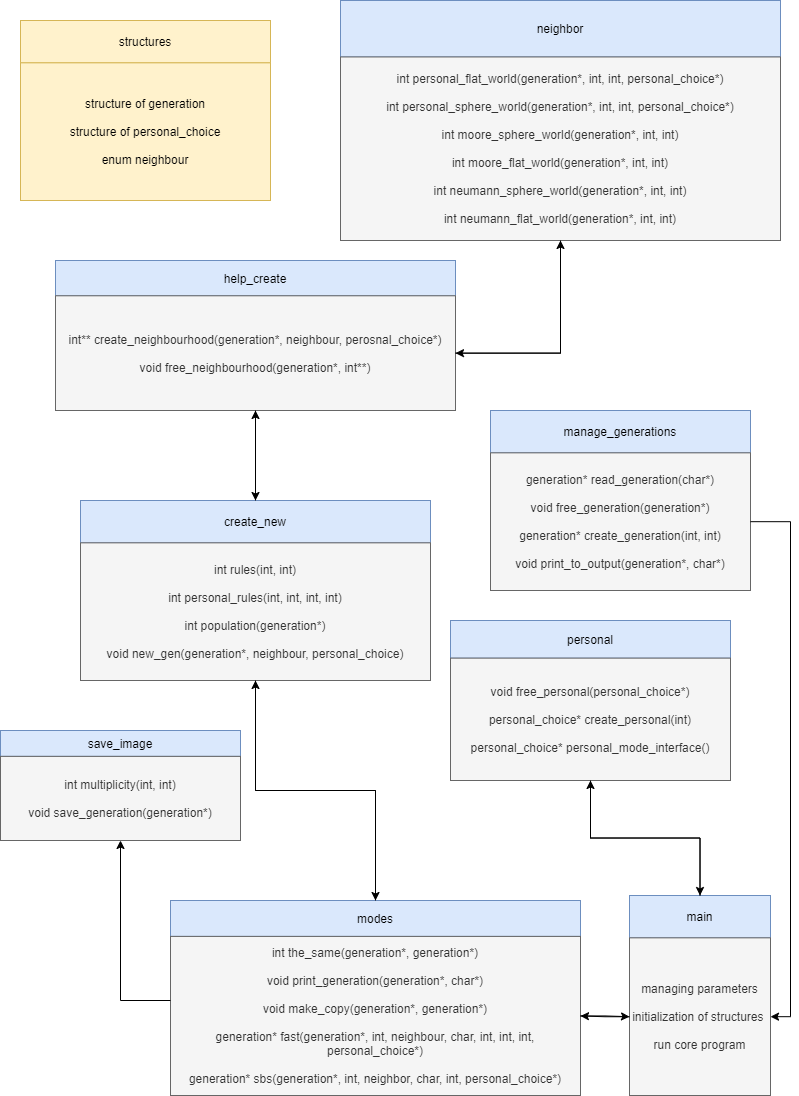

The diagram above was exported from draw.io. Its source (the exported page's mxGraphModel, read from the mxfile embedded in the PNG):
<mxGraphModel dx="677" dy="378" grid="0" gridSize="10" guides="1" tooltips="1" connect="1" arrows="1" fold="1" page="1" pageScale="1" pageWidth="827" pageHeight="1169" background="none" math="0" shadow="0">
  <root>
    <mxCell id="0" />
    <mxCell id="1" parent="0" />
    <mxCell id="1CUKg09mb5wys-LppD80-3" value="" style="group;fillColor=#f5f5f5;strokeColor=#666666;fontColor=#333333;" parent="1" vertex="1" connectable="0">
      <mxGeometry x="670" y="915" width="120" height="200" as="geometry" />
    </mxCell>
    <mxCell id="1CUKg09mb5wys-LppD80-1" value="main" style="rounded=0;whiteSpace=wrap;html=1;fillColor=#dae8fc;strokeColor=#6c8ebf;" parent="1CUKg09mb5wys-LppD80-3" vertex="1">
      <mxGeometry x="-21" width="141" height="42.35" as="geometry" />
    </mxCell>
    <mxCell id="1CUKg09mb5wys-LppD80-2" value="managing parameters&lt;br&gt;&lt;br&gt;initialization of structures&amp;nbsp;&lt;br&gt;&lt;br&gt;run core program" style="rounded=0;whiteSpace=wrap;html=1;fillColor=#f5f5f5;strokeColor=#666666;fontColor=#333333;" parent="1CUKg09mb5wys-LppD80-3" vertex="1">
      <mxGeometry x="-21" y="42.35" width="141" height="157.65" as="geometry" />
    </mxCell>
    <mxCell id="1CUKg09mb5wys-LppD80-4" value="" style="group" parent="1" vertex="1" connectable="0">
      <mxGeometry x="100" y="520" width="350" height="180" as="geometry" />
    </mxCell>
    <mxCell id="1CUKg09mb5wys-LppD80-5" value="create_new" style="rounded=0;whiteSpace=wrap;html=1;fillColor=#dae8fc;strokeColor=#6c8ebf;" parent="1CUKg09mb5wys-LppD80-4" vertex="1">
      <mxGeometry width="350" height="42.35294117647059" as="geometry" />
    </mxCell>
    <mxCell id="1CUKg09mb5wys-LppD80-6" value="int rules(int, int)&lt;br&gt;&lt;br&gt;int personal_rules(int, int, int, int)&lt;br&gt;&lt;br&gt;int population(generation*)&lt;br&gt;&lt;br&gt;void new_gen(generation*, neighbour, personal_choice)&lt;br&gt;" style="rounded=0;whiteSpace=wrap;html=1;fillColor=#f5f5f5;strokeColor=#666666;fontColor=#333333;" parent="1CUKg09mb5wys-LppD80-4" vertex="1">
      <mxGeometry y="42.35294117647059" width="350" height="137.64705882352942" as="geometry" />
    </mxCell>
    <mxCell id="1CUKg09mb5wys-LppD80-7" value="" style="group" parent="1" vertex="1" connectable="0">
      <mxGeometry x="75" y="280" width="400" height="150" as="geometry" />
    </mxCell>
    <mxCell id="1CUKg09mb5wys-LppD80-8" value="help_create" style="rounded=0;whiteSpace=wrap;html=1;fillColor=#dae8fc;strokeColor=#6c8ebf;" parent="1CUKg09mb5wys-LppD80-7" vertex="1">
      <mxGeometry width="400" height="35.29411764705882" as="geometry" />
    </mxCell>
    <mxCell id="1CUKg09mb5wys-LppD80-9" value="int** create_neighbourhood(generation*, neighbour, perosnal_choice*)&lt;br&gt;&lt;br&gt;void free_neighbourhood(generation*, int**)" style="rounded=0;whiteSpace=wrap;html=1;fillColor=#f5f5f5;strokeColor=#666666;fontColor=#333333;" parent="1CUKg09mb5wys-LppD80-7" vertex="1">
      <mxGeometry y="35.29411764705882" width="400" height="114.70588235294119" as="geometry" />
    </mxCell>
    <mxCell id="1CUKg09mb5wys-LppD80-13" value="" style="group" parent="1" vertex="1" connectable="0">
      <mxGeometry x="190" y="920" width="410" height="195" as="geometry" />
    </mxCell>
    <mxCell id="1CUKg09mb5wys-LppD80-14" value="modes" style="rounded=0;whiteSpace=wrap;html=1;fillColor=#dae8fc;strokeColor=#6c8ebf;" parent="1CUKg09mb5wys-LppD80-13" vertex="1">
      <mxGeometry width="410.00000000000006" height="35.907928388746804" as="geometry" />
    </mxCell>
    <mxCell id="1CUKg09mb5wys-LppD80-15" value="int the_same(generation*, generation*)&lt;br&gt;&lt;br&gt;void print_generation(generation*, char*)&lt;br&gt;&lt;br&gt;void make_copy(generation*, generation*)&lt;br&gt;&lt;br&gt;generation* fast(generation*, int, neighbour, char, int, int, int, personal_choice*)&lt;br&gt;&lt;br&gt;generation* sbs(generation*, int, neighbor, char, int, personal_choice*)" style="rounded=0;whiteSpace=wrap;html=1;fillColor=#f5f5f5;strokeColor=#666666;fontColor=#333333;" parent="1CUKg09mb5wys-LppD80-13" vertex="1">
      <mxGeometry y="35.905434782608694" width="410" height="159.0945652173913" as="geometry" />
    </mxCell>
    <mxCell id="1CUKg09mb5wys-LppD80-16" value="" style="group" parent="1" vertex="1" connectable="0">
      <mxGeometry x="360" y="20" width="440" height="240" as="geometry" />
    </mxCell>
    <mxCell id="1CUKg09mb5wys-LppD80-17" value="neighbor" style="rounded=0;whiteSpace=wrap;html=1;fillColor=#dae8fc;strokeColor=#6c8ebf;" parent="1CUKg09mb5wys-LppD80-16" vertex="1">
      <mxGeometry width="440" height="56.470588235294116" as="geometry" />
    </mxCell>
    <mxCell id="1CUKg09mb5wys-LppD80-18" value="int personal_flat_world(generation*, int, int, personal_choice*)&lt;br&gt;&lt;br&gt;int personal_sphere_world(generation*, int, int, personal_choice*)&lt;br&gt;&lt;br&gt;int moore_sphere_world(generation*, int, int)&lt;br&gt;&lt;br&gt;int moore_flat_world(generation*, int, int)&lt;br&gt;&lt;br&gt;int neumann_sphere_world(generation*, int, int)&lt;br&gt;&lt;br&gt;int neumann_flat_world(generation*, int, int)" style="rounded=0;whiteSpace=wrap;html=1;fillColor=#f5f5f5;strokeColor=#666666;fontColor=#333333;" parent="1CUKg09mb5wys-LppD80-16" vertex="1">
      <mxGeometry y="56.470588235294116" width="440" height="183.52941176470588" as="geometry" />
    </mxCell>
    <mxCell id="1CUKg09mb5wys-LppD80-19" value="" style="group;fillColor=#dae8fc;strokeColor=#6c8ebf;" parent="1" vertex="1" connectable="0">
      <mxGeometry x="470" y="640" width="280" height="160" as="geometry" />
    </mxCell>
    <mxCell id="1CUKg09mb5wys-LppD80-20" value="personal" style="rounded=0;whiteSpace=wrap;html=1;fillColor=#dae8fc;strokeColor=#6c8ebf;" parent="1CUKg09mb5wys-LppD80-19" vertex="1">
      <mxGeometry width="280" height="37.647058823529406" as="geometry" />
    </mxCell>
    <mxCell id="1CUKg09mb5wys-LppD80-21" value="void free_personal(personal_choice*)&lt;br&gt;&lt;br&gt;personal_choice* create_personal(int)&lt;br&gt;&lt;br&gt;personal_choice* personal_mode_interface()" style="rounded=0;whiteSpace=wrap;html=1;fillColor=#f5f5f5;strokeColor=#666666;fontColor=#333333;" parent="1CUKg09mb5wys-LppD80-19" vertex="1">
      <mxGeometry y="37.647058823529406" width="280" height="122.3529411764706" as="geometry" />
    </mxCell>
    <mxCell id="1CUKg09mb5wys-LppD80-22" value="" style="group" parent="1" vertex="1" connectable="0">
      <mxGeometry x="20" y="750" width="240" height="110" as="geometry" />
    </mxCell>
    <mxCell id="1CUKg09mb5wys-LppD80-23" value="save_image" style="rounded=0;whiteSpace=wrap;html=1;fillColor=#dae8fc;strokeColor=#6c8ebf;" parent="1CUKg09mb5wys-LppD80-22" vertex="1">
      <mxGeometry width="240" height="25.88235294117647" as="geometry" />
    </mxCell>
    <mxCell id="1CUKg09mb5wys-LppD80-24" value="int multiplicity(int, int)&lt;br&gt;&lt;br&gt;void save_generation(generation*)" style="rounded=0;whiteSpace=wrap;html=1;fillColor=#f5f5f5;strokeColor=#666666;fontColor=#333333;" parent="1CUKg09mb5wys-LppD80-22" vertex="1">
      <mxGeometry y="25.88235294117647" width="240" height="84.11764705882355" as="geometry" />
    </mxCell>
    <mxCell id="1CUKg09mb5wys-LppD80-25" value="" style="group;fillColor=#fff2cc;strokeColor=#d6b656;" parent="1" vertex="1" connectable="0">
      <mxGeometry x="40" y="40" width="250" height="180" as="geometry" />
    </mxCell>
    <mxCell id="1CUKg09mb5wys-LppD80-26" value="structures" style="rounded=0;whiteSpace=wrap;html=1;fillColor=#fff2cc;strokeColor=#d6b656;" parent="1CUKg09mb5wys-LppD80-25" vertex="1">
      <mxGeometry width="250.00000000000003" height="42.35294117647059" as="geometry" />
    </mxCell>
    <mxCell id="1CUKg09mb5wys-LppD80-27" value="&lt;div&gt;structure of generation&lt;/div&gt;&lt;div&gt;&lt;br&gt;&lt;/div&gt;&lt;div&gt;structure of personal_choice&lt;/div&gt;&lt;div&gt;&lt;br&gt;&lt;/div&gt;&lt;div&gt;enum neighbour&lt;/div&gt;&lt;div style=&quot;text-align: justify&quot;&gt;&lt;/div&gt;&lt;div style=&quot;text-align: justify&quot;&gt;&lt;/div&gt;" style="rounded=0;whiteSpace=wrap;html=1;fillColor=#fff2cc;strokeColor=#d6b656;" parent="1CUKg09mb5wys-LppD80-25" vertex="1">
      <mxGeometry y="42.35294117647059" width="250.00000000000003" height="137.64705882352942" as="geometry" />
    </mxCell>
    <mxCell id="1CUKg09mb5wys-LppD80-43" style="edgeStyle=orthogonalEdgeStyle;rounded=0;orthogonalLoop=1;jettySize=auto;html=1;entryX=1;entryY=0.5;entryDx=0;entryDy=0;" parent="1" source="1CUKg09mb5wys-LppD80-18" target="1CUKg09mb5wys-LppD80-9" edge="1">
      <mxGeometry relative="1" as="geometry" />
    </mxCell>
    <mxCell id="1CUKg09mb5wys-LppD80-44" style="edgeStyle=orthogonalEdgeStyle;rounded=0;orthogonalLoop=1;jettySize=auto;html=1;entryX=0.5;entryY=0;entryDx=0;entryDy=0;" parent="1" source="1CUKg09mb5wys-LppD80-9" target="1CUKg09mb5wys-LppD80-5" edge="1">
      <mxGeometry relative="1" as="geometry" />
    </mxCell>
    <mxCell id="1CUKg09mb5wys-LppD80-49" style="edgeStyle=orthogonalEdgeStyle;rounded=0;orthogonalLoop=1;jettySize=auto;html=1;exitX=0.5;exitY=0;exitDx=0;exitDy=0;entryX=0.5;entryY=1;entryDx=0;entryDy=0;" parent="1" source="1CUKg09mb5wys-LppD80-5" target="1CUKg09mb5wys-LppD80-9" edge="1">
      <mxGeometry relative="1" as="geometry" />
    </mxCell>
    <mxCell id="1CUKg09mb5wys-LppD80-50" style="edgeStyle=orthogonalEdgeStyle;rounded=0;orthogonalLoop=1;jettySize=auto;html=1;entryX=0.5;entryY=1;entryDx=0;entryDy=0;exitX=1;exitY=0.5;exitDx=0;exitDy=0;" parent="1" source="1CUKg09mb5wys-LppD80-9" target="1CUKg09mb5wys-LppD80-18" edge="1">
      <mxGeometry relative="1" as="geometry" />
    </mxCell>
    <mxCell id="1CUKg09mb5wys-LppD80-51" value="" style="group;fillColor=#dae8fc;strokeColor=#6c8ebf;" parent="1" vertex="1" connectable="0">
      <mxGeometry x="510" y="430" width="260" height="180" as="geometry" />
    </mxCell>
    <mxCell id="1CUKg09mb5wys-LppD80-52" value="manage_generations" style="rounded=0;whiteSpace=wrap;html=1;fillColor=#dae8fc;strokeColor=#6c8ebf;" parent="1CUKg09mb5wys-LppD80-51" vertex="1">
      <mxGeometry width="260" height="42.35294117647059" as="geometry" />
    </mxCell>
    <mxCell id="1CUKg09mb5wys-LppD80-53" value="generation* read_generation(char*)&lt;br&gt;&lt;br&gt;void free_generation(generation*)&lt;br&gt;&lt;br&gt;generation* create_generation(int, int)&lt;br&gt;&lt;br&gt;void print_to_output(generation*, char*)" style="rounded=0;whiteSpace=wrap;html=1;fillColor=#f5f5f5;strokeColor=#666666;fontColor=#333333;" parent="1CUKg09mb5wys-LppD80-51" vertex="1">
      <mxGeometry y="42.35294117647059" width="260" height="137.64705882352942" as="geometry" />
    </mxCell>
    <mxCell id="1CUKg09mb5wys-LppD80-55" style="edgeStyle=orthogonalEdgeStyle;rounded=0;orthogonalLoop=1;jettySize=auto;html=1;entryX=1;entryY=0.5;entryDx=0;entryDy=0;exitX=1;exitY=0.5;exitDx=0;exitDy=0;" parent="1" source="1CUKg09mb5wys-LppD80-53" target="1CUKg09mb5wys-LppD80-2" edge="1">
      <mxGeometry relative="1" as="geometry" />
    </mxCell>
    <mxCell id="JC1AkgWmwqQt2qyYsy9I-1" style="edgeStyle=orthogonalEdgeStyle;rounded=0;orthogonalLoop=1;jettySize=auto;html=1;entryX=0.5;entryY=1;entryDx=0;entryDy=0;" parent="1" source="1CUKg09mb5wys-LppD80-15" target="1CUKg09mb5wys-LppD80-24" edge="1">
      <mxGeometry relative="1" as="geometry">
        <Array as="points">
          <mxPoint x="140" y="1020" />
        </Array>
      </mxGeometry>
    </mxCell>
    <mxCell id="JC1AkgWmwqQt2qyYsy9I-2" style="edgeStyle=orthogonalEdgeStyle;rounded=0;orthogonalLoop=1;jettySize=auto;html=1;" parent="1" source="1CUKg09mb5wys-LppD80-6" target="1CUKg09mb5wys-LppD80-14" edge="1">
      <mxGeometry relative="1" as="geometry" />
    </mxCell>
    <mxCell id="JC1AkgWmwqQt2qyYsy9I-3" style="edgeStyle=orthogonalEdgeStyle;rounded=0;orthogonalLoop=1;jettySize=auto;html=1;entryX=0.5;entryY=1;entryDx=0;entryDy=0;" parent="1" source="1CUKg09mb5wys-LppD80-14" target="1CUKg09mb5wys-LppD80-6" edge="1">
      <mxGeometry relative="1" as="geometry" />
    </mxCell>
    <mxCell id="JC1AkgWmwqQt2qyYsy9I-8" style="edgeStyle=orthogonalEdgeStyle;rounded=0;orthogonalLoop=1;jettySize=auto;html=1;entryX=0;entryY=0.5;entryDx=0;entryDy=0;" parent="1" source="1CUKg09mb5wys-LppD80-15" target="1CUKg09mb5wys-LppD80-2" edge="1">
      <mxGeometry relative="1" as="geometry" />
    </mxCell>
    <mxCell id="Jh87WFDyhU2-I6D6XtCq-1" style="edgeStyle=orthogonalEdgeStyle;rounded=0;orthogonalLoop=1;jettySize=auto;html=1;entryX=1;entryY=0.5;entryDx=0;entryDy=0;" edge="1" parent="1" source="1CUKg09mb5wys-LppD80-2" target="1CUKg09mb5wys-LppD80-15">
      <mxGeometry relative="1" as="geometry" />
    </mxCell>
    <mxCell id="Jh87WFDyhU2-I6D6XtCq-3" style="edgeStyle=orthogonalEdgeStyle;rounded=0;orthogonalLoop=1;jettySize=auto;html=1;entryX=0.5;entryY=0;entryDx=0;entryDy=0;" edge="1" parent="1" source="1CUKg09mb5wys-LppD80-21" target="1CUKg09mb5wys-LppD80-1">
      <mxGeometry relative="1" as="geometry" />
    </mxCell>
    <mxCell id="Jh87WFDyhU2-I6D6XtCq-4" style="edgeStyle=orthogonalEdgeStyle;rounded=0;orthogonalLoop=1;jettySize=auto;html=1;" edge="1" parent="1" source="1CUKg09mb5wys-LppD80-1" target="1CUKg09mb5wys-LppD80-21">
      <mxGeometry relative="1" as="geometry" />
    </mxCell>
  </root>
</mxGraphModel>